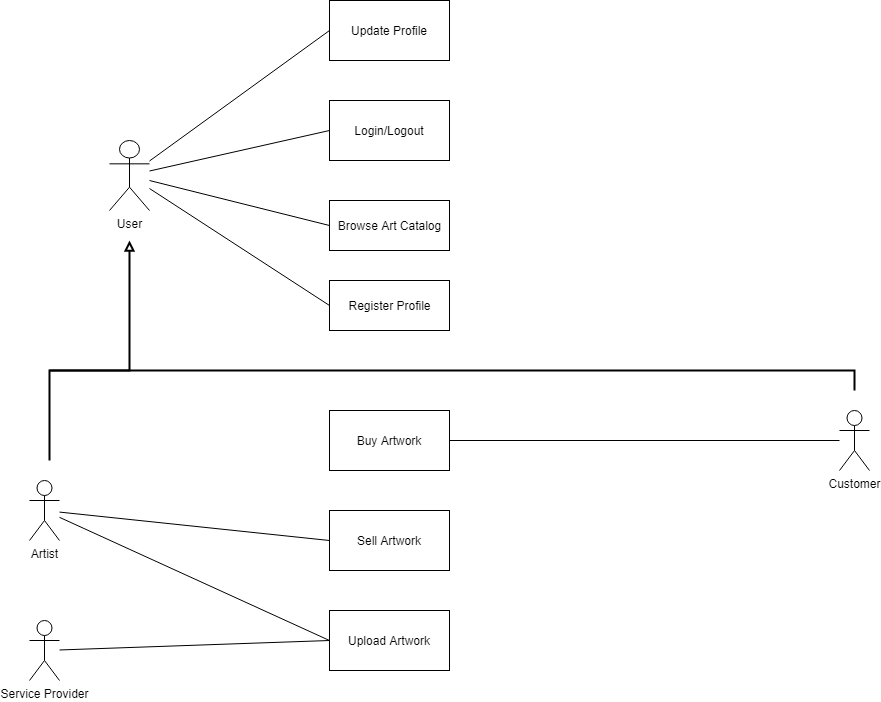

The diagram above was exported from draw.io. Its source (the exported page's mxGraphModel, read from the mxfile embedded in the PNG):
<mxGraphModel dx="538" dy="2142" grid="1" gridSize="10" guides="1" tooltips="1" connect="1" arrows="1" fold="1" page="1" pageScale="1" pageWidth="850" pageHeight="1100" math="0" shadow="0">
  <root>
    <mxCell id="0" />
    <mxCell id="1" parent="0" />
    <mxCell id="3P54izcCHxXNapIrmzXT-39" style="edgeStyle=none;rounded=0;orthogonalLoop=1;jettySize=auto;html=1;entryX=1;entryY=0.5;entryDx=0;entryDy=0;endArrow=none;endFill=0;" parent="1" source="3P54izcCHxXNapIrmzXT-2" target="3P54izcCHxXNapIrmzXT-38" edge="1">
      <mxGeometry relative="1" as="geometry" />
    </mxCell>
    <mxCell id="3P54izcCHxXNapIrmzXT-2" value="Customer" style="shape=umlActor;verticalLabelPosition=bottom;verticalAlign=top;html=1;" parent="1" vertex="1">
      <mxGeometry x="870" y="170" width="30" height="60" as="geometry" />
    </mxCell>
    <mxCell id="3P54izcCHxXNapIrmzXT-15" style="edgeStyle=none;rounded=0;orthogonalLoop=1;jettySize=auto;html=1;entryX=0;entryY=0.5;entryDx=0;entryDy=0;endArrow=none;endFill=0;" parent="1" source="3P54izcCHxXNapIrmzXT-3" target="3P54izcCHxXNapIrmzXT-21" edge="1">
      <mxGeometry relative="1" as="geometry">
        <mxPoint x="350" y="450" as="targetPoint" />
      </mxGeometry>
    </mxCell>
    <mxCell id="3P54izcCHxXNapIrmzXT-53" style="edgeStyle=none;rounded=0;orthogonalLoop=1;jettySize=auto;html=1;entryX=0;entryY=0.5;entryDx=0;entryDy=0;endArrow=none;endFill=0;strokeWidth=1;" parent="1" source="3P54izcCHxXNapIrmzXT-3" target="3P54izcCHxXNapIrmzXT-52" edge="1">
      <mxGeometry relative="1" as="geometry" />
    </mxCell>
    <mxCell id="3P54izcCHxXNapIrmzXT-3" value="Artist" style="shape=umlActor;verticalLabelPosition=bottom;verticalAlign=top;html=1;" parent="1" vertex="1">
      <mxGeometry x="60" y="240" width="30" height="60" as="geometry" />
    </mxCell>
    <mxCell id="3P54izcCHxXNapIrmzXT-5" value="Register Profile" style="html=1;" parent="1" vertex="1">
      <mxGeometry x="360" y="40" width="120" height="50" as="geometry" />
    </mxCell>
    <mxCell id="3P54izcCHxXNapIrmzXT-9" value="Browse Art Catalog" style="html=1;" parent="1" vertex="1">
      <mxGeometry x="360" y="-40" width="120" height="50" as="geometry" />
    </mxCell>
    <mxCell id="3P54izcCHxXNapIrmzXT-20" value="Update Profile" style="whiteSpace=wrap;html=1;" parent="1" vertex="1">
      <mxGeometry x="360" y="-240" width="120" height="60" as="geometry" />
    </mxCell>
    <mxCell id="3P54izcCHxXNapIrmzXT-21" value="Upload Artwork" style="whiteSpace=wrap;html=1;" parent="1" vertex="1">
      <mxGeometry x="360" y="370" width="120" height="60" as="geometry" />
    </mxCell>
    <mxCell id="3P54izcCHxXNapIrmzXT-22" value="Login/Logout" style="whiteSpace=wrap;html=1;" parent="1" vertex="1">
      <mxGeometry x="360" y="-140" width="120" height="60" as="geometry" />
    </mxCell>
    <mxCell id="3P54izcCHxXNapIrmzXT-31" style="edgeStyle=none;rounded=0;orthogonalLoop=1;jettySize=auto;html=1;exitX=1;exitY=1;exitDx=0;exitDy=0;exitPerimeter=0;endArrow=none;endFill=0;" parent="1" source="3P54izcCHxXNapIrmzXT-2" target="3P54izcCHxXNapIrmzXT-2" edge="1">
      <mxGeometry relative="1" as="geometry" />
    </mxCell>
    <mxCell id="3P54izcCHxXNapIrmzXT-37" style="edgeStyle=none;rounded=0;orthogonalLoop=1;jettySize=auto;html=1;entryX=0;entryY=0.5;entryDx=0;entryDy=0;endArrow=none;endFill=0;" parent="1" source="3P54izcCHxXNapIrmzXT-36" target="3P54izcCHxXNapIrmzXT-21" edge="1">
      <mxGeometry relative="1" as="geometry">
        <mxPoint x="470" y="450" as="targetPoint" />
      </mxGeometry>
    </mxCell>
    <mxCell id="3P54izcCHxXNapIrmzXT-36" value="Service Provider" style="shape=umlActor;verticalLabelPosition=bottom;verticalAlign=top;html=1;" parent="1" vertex="1">
      <mxGeometry x="60" y="380" width="30" height="60" as="geometry" />
    </mxCell>
    <mxCell id="3P54izcCHxXNapIrmzXT-38" value="Buy Artwork" style="whiteSpace=wrap;html=1;" parent="1" vertex="1">
      <mxGeometry x="360" y="170" width="120" height="60" as="geometry" />
    </mxCell>
    <mxCell id="3P54izcCHxXNapIrmzXT-43" style="edgeStyle=none;rounded=0;orthogonalLoop=1;jettySize=auto;html=1;endArrow=block;endFill=0;strokeWidth=2;" parent="1" edge="1">
      <mxGeometry relative="1" as="geometry">
        <mxPoint x="160" as="targetPoint" />
        <mxPoint x="80" y="220" as="sourcePoint" />
        <Array as="points">
          <mxPoint x="80" y="130" />
          <mxPoint x="160" y="130" />
        </Array>
      </mxGeometry>
    </mxCell>
    <mxCell id="3P54izcCHxXNapIrmzXT-47" style="edgeStyle=none;rounded=0;orthogonalLoop=1;jettySize=auto;html=1;entryX=0;entryY=0.5;entryDx=0;entryDy=0;endArrow=none;endFill=0;strokeWidth=1;" parent="1" source="3P54izcCHxXNapIrmzXT-40" target="3P54izcCHxXNapIrmzXT-20" edge="1">
      <mxGeometry relative="1" as="geometry" />
    </mxCell>
    <mxCell id="3P54izcCHxXNapIrmzXT-48" style="edgeStyle=none;rounded=0;orthogonalLoop=1;jettySize=auto;html=1;entryX=0;entryY=0.5;entryDx=0;entryDy=0;endArrow=none;endFill=0;strokeWidth=1;" parent="1" source="3P54izcCHxXNapIrmzXT-40" target="3P54izcCHxXNapIrmzXT-22" edge="1">
      <mxGeometry relative="1" as="geometry" />
    </mxCell>
    <mxCell id="3P54izcCHxXNapIrmzXT-49" style="edgeStyle=none;rounded=0;orthogonalLoop=1;jettySize=auto;html=1;entryX=0;entryY=0.5;entryDx=0;entryDy=0;endArrow=none;endFill=0;strokeWidth=1;" parent="1" source="3P54izcCHxXNapIrmzXT-40" target="3P54izcCHxXNapIrmzXT-9" edge="1">
      <mxGeometry relative="1" as="geometry" />
    </mxCell>
    <mxCell id="3P54izcCHxXNapIrmzXT-50" style="edgeStyle=none;rounded=0;orthogonalLoop=1;jettySize=auto;html=1;entryX=0;entryY=0.5;entryDx=0;entryDy=0;endArrow=none;endFill=0;strokeWidth=1;" parent="1" source="3P54izcCHxXNapIrmzXT-40" target="3P54izcCHxXNapIrmzXT-5" edge="1">
      <mxGeometry relative="1" as="geometry" />
    </mxCell>
    <mxCell id="3P54izcCHxXNapIrmzXT-40" value="User" style="shape=umlActor;verticalLabelPosition=bottom;verticalAlign=top;html=1;" parent="1" vertex="1">
      <mxGeometry x="140" y="-100" width="40" height="70" as="geometry" />
    </mxCell>
    <mxCell id="3P54izcCHxXNapIrmzXT-46" style="edgeStyle=none;rounded=0;orthogonalLoop=1;jettySize=auto;html=1;endArrow=none;endFill=0;strokeWidth=2;" parent="1" edge="1">
      <mxGeometry relative="1" as="geometry">
        <mxPoint x="80" y="130" as="targetPoint" />
        <mxPoint x="885" y="150" as="sourcePoint" />
        <Array as="points">
          <mxPoint x="885" y="130" />
          <mxPoint x="570" y="130" />
        </Array>
      </mxGeometry>
    </mxCell>
    <mxCell id="3P54izcCHxXNapIrmzXT-52" value="Sell Artwork" style="whiteSpace=wrap;html=1;" parent="1" vertex="1">
      <mxGeometry x="360" y="270" width="120" height="60" as="geometry" />
    </mxCell>
  </root>
</mxGraphModel>